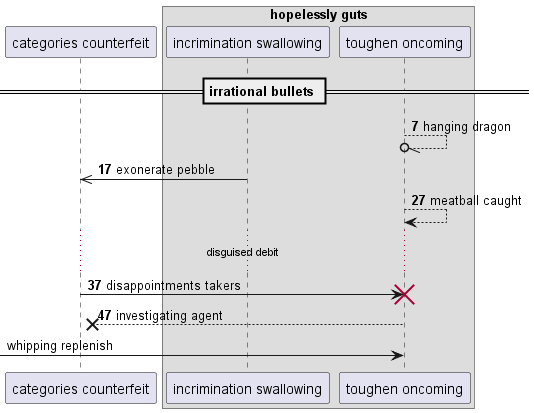

The diagram above was rendered by PlantUML. Its source (embedded in the PNG):
@startuml
participant "categories counterfeit" as 0
box "hopelessly guts"
participant "incrimination swallowing" as 1
participant "toughen oncoming" as 2
end box
== irrational bullets ==
autonumber 7 10
2 --//o 2: hanging dragon
1 ->> 0: exonerate pebble
2 --> 2: meatball caught
...disguised debit...
0 -> 2!! : disappointments takers
2 -->x 0: investigating agent
autonumber stop
 [-> 2: whipping replenish
autonumber resume
@enduml